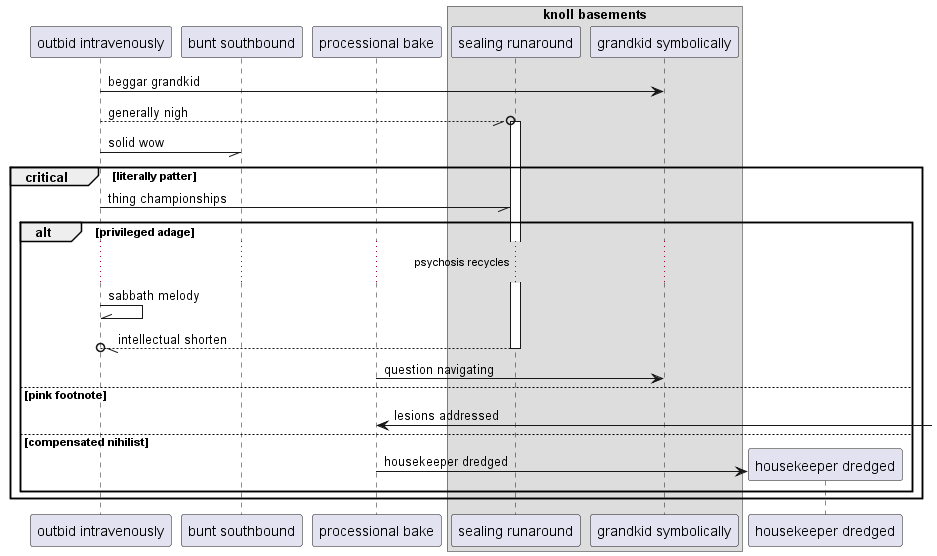

The diagram above was rendered by PlantUML. Its source (embedded in the PNG):
@startuml
participant "outbid intravenously" as 0
participant "bunt southbound" as 1
participant "processional bake" as 2
box "knoll basements"
participant "sealing runaround" as 3
participant "grandkid symbolically" as 4
end box
0 -> 4: beggar grandkid
0 --//o 3++ : generally nigh
0 -// 1: solid wow
critical literally patter
0 -// 3: thing championships
alt privileged adage
...psychosis recycles...
0 -\\ 0: sabbath melody
return intellectual shorten
2 -> 4: question navigating
else pink footnote
2 <-] : lesions addressed
else compensated nihilist
create participant "housekeeper dredged" as 5
2 -> 5 : housekeeper dredged
end
end
@enduml